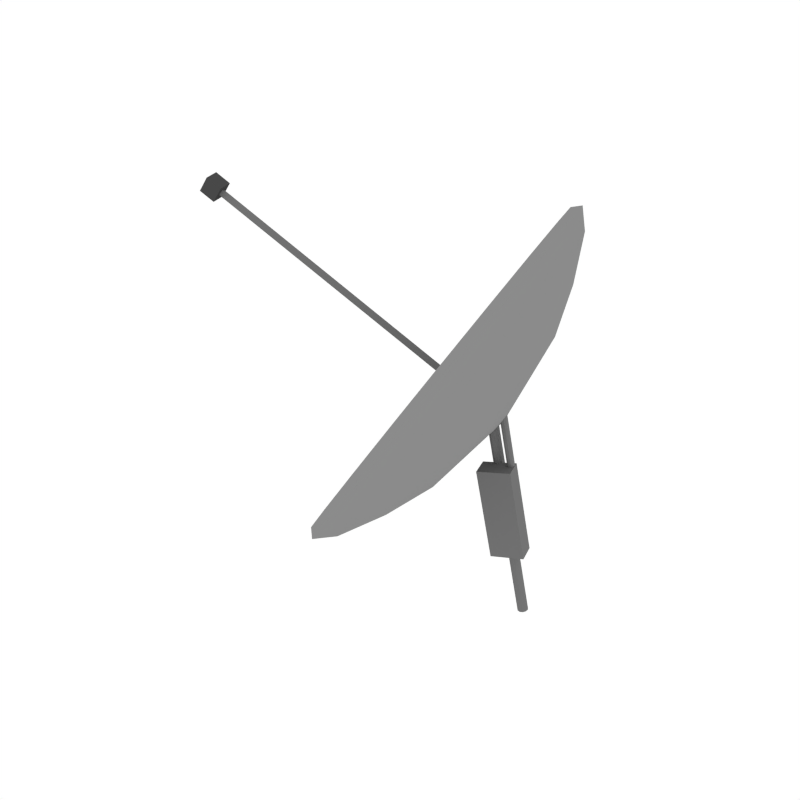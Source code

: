 # Source: Antenna_2.blend  (saved by Blender 2.79.0; exported with 4.5.12 LTS)
import bpy
from mathutils import Matrix  # noqa: F401  (used for matrix-valued properties, if any)

bpy.ops.wm.read_factory_settings(use_empty=True)
scene = bpy.context.scene
scene.name = 'Scene'

# ---- collections
col_collection_1 = bpy.data.collections.new('Collection 1'); scene.collection.children.link(col_collection_1)

# ---- images (referenced by path relative to the original .blend; pixels are not part of the script)
import os
ASSET_DIR = os.environ.get("B2B_ASSET_DIR", "")  # directory of the original .blend (textures are referenced by path, not embedded)
HERE = os.path.dirname(os.path.abspath(__file__))  # packed textures are extracted next to this script under _unpacked/

def load_image(name, relpath, width, height, colorspace="sRGB"):
    """Load a texture the original file referenced (path relative to the .blend, or extracted next to this script)."""
    p = next((c for c in (os.path.join(HERE, relpath), os.path.join(ASSET_DIR, relpath)) if relpath and os.path.exists(c)), "")
    if p:
        img = bpy.data.images.load(p, check_existing=True)
        img.name = name
    else:  # same state as the original file: an image datablock whose file is absent (Cycles renders it pink)
        img = bpy.data.images.new(name, width, height)
        img.source = "FILE"
        img.filepath = "//" + (relpath or name)
    img.colorspace_settings.name = colorspace
    return img
img_sign_transparent_png = load_image('Sign_Transparent.png', '_unpacked/Sign_Transparent.5ebceeec.png', 1000, 1000, 'sRGB')

# ---- materials (node trees are filled in below, after node groups)
mat_grey = bpy.data.materials.new('Grey')
mat_grey.alpha_threshold = 0.0
mat_grey.diffuse_color = (0.1734, 0.1734, 0.1734, 1.0)
mat_grey.roughness = 0.5
mat_lightgrey = bpy.data.materials.new('LightGrey')
mat_lightgrey.alpha_threshold = 0.0
mat_lightgrey.diffuse_color = (0.2598, 0.2598, 0.2598, 1.0)
mat_lightgrey.roughness = 0.5
mat_darkgrey = bpy.data.materials.new('DarkGrey')
mat_darkgrey.alpha_threshold = 0.0
mat_darkgrey.diffuse_color = (0.0668, 0.0668, 0.0668, 1.0)
mat_darkgrey.roughness = 0.5
mat_texture_transparent = bpy.data.materials.new('Texture_Transparent')
mat_texture_transparent.alpha_threshold = 0.0
mat_texture_transparent.roughness = 0.5

# ---- node groups
ng_auto_smooth = bpy.data.node_groups.new('Auto Smooth', 'GeometryNodeTree')
_s = ng_auto_smooth.interface.new_socket(name='Geometry', in_out='OUTPUT', socket_type='NodeSocketGeometry')
_s = ng_auto_smooth.interface.new_socket(name='Geometry', in_out='INPUT', socket_type='NodeSocketGeometry')
_s = ng_auto_smooth.interface.new_socket(name='Angle', in_out='INPUT', socket_type='NodeSocketFloat')
_s.subtype = 'ANGLE'
_s.min_value = 0.0
_s.max_value = 3.142
ng_auto_smooth.is_modifier = True
_N = ng_auto_smooth.nodes; _L = ng_auto_smooth.links
n0 = _N.new('NodeGroupOutput'); n0.name = 'Group Output'; n0.location = (480, -100)
n1 = _N.new('NodeGroupInput'); n1.name = 'Group Input'; n1.location = (-420, -300)
n2 = _N.new('NodeGroupInput'); n2.name = 'Group Input.001'; n2.location = (-60, -100)
n3 = _N.new('GeometryNodeSetShadeSmooth'); n3.name = 'Set Shade Smooth'; n3.location = (120, -100)
n3.domain = 'EDGE'
n4 = _N.new('GeometryNodeSetShadeSmooth'); n4.name = 'Set Shade Smooth.001'; n4.location = (300, -100)
n5 = _N.new('GeometryNodeInputMeshEdgeAngle'); n5.name = 'Edge Angle'; n5.location = (-420, -220)
n6 = _N.new('GeometryNodeInputEdgeSmooth'); n6.name = 'Is Edge Smooth'; n6.location = (-60, -160)
n7 = _N.new('GeometryNodeInputShadeSmooth'); n7.name = 'Is Face Smooth'; n7.location = (-240, -340)
n8 = _N.new('FunctionNodeBooleanMath'); n8.name = 'Boolean Math'; n8.location = (-60, -220)
n9 = _N.new('FunctionNodeCompare'); n9.name = 'Compare'; n9.location = (-240, -180)
n9.operation = 'LESS_EQUAL'
_L.new(n5.outputs[0], n9.inputs[0])
_L.new(n4.outputs[0], n0.inputs[0])
_L.new(n1.outputs[1], n9.inputs[1])
_L.new(n9.outputs[0], n8.inputs[0])
_L.new(n7.outputs[0], n8.inputs[1])
_L.new(n2.outputs[0], n3.inputs[0])
_L.new(n6.outputs[0], n3.inputs[1])
_L.new(n3.outputs[0], n4.inputs[0])
_L.new(n8.outputs[0], n3.inputs[2])
n0.is_active_output = True

# ---- material node trees
mat_texture_transparent.use_nodes = True; mat_texture_transparent.node_tree.nodes.clear()
_N = mat_texture_transparent.node_tree.nodes; _L = mat_texture_transparent.node_tree.links
n0 = _N.new('ShaderNodeOutputMaterial'); n0.name = 'Material Output'; n0.location = (450, 300)
n1 = _N.new('ShaderNodeEmission'); n1.name = 'Emission'; n1.location = (10, 300)
n2 = _N.new('ShaderNodeMixShader'); n2.name = 'Mix Shader'; n2.location = (230, 302)
n3 = _N.new('ShaderNodeBsdfTransparent'); n3.name = 'Transparent BSDF'; n3.location = (14, 123)
n4 = _N.new('ShaderNodeTexImage'); n4.name = 'Image Texture'; n4.location = (-390, 312)
n4.width = 140
n4.image = img_sign_transparent_png
_L.new(n4.outputs[0], n1.inputs[0])
_L.new(n2.outputs[0], n0.inputs[0])
_L.new(n4.outputs[1], n2.inputs[0])
_L.new(n3.outputs[0], n2.inputs[1])
_L.new(n1.outputs[0], n2.inputs[2])
n0.is_active_output = True

# ---- world
world_world = bpy.data.worlds.new('World'); scene.world = world_world
world_world.color = (1.0, 1.0, 1.0)
world_world.use_sun_shadow = False
world_world.sun_shadow_jitter_overblur = 0.0
world_world.cycles.sampling_method = 'NONE'
world_world.cycles.sample_map_resolution = 256

# ---- meshes
me_cylinder_002 = bpy.data.meshes.new('Cylinder.002')
me_cylinder_002.from_pydata([(0.06314, 0.03747, -0.3543), (0.007069, 0.001292, 0.01484), (0.06299, 0.03158, -0.3549), (0.006925, -0.004595, 0.01424), (0.05944, 0.02696, -0.3558), (0.003369, -0.009222, 0.01325), (0.05383, 0.02536, -0.3569), (-0.002241, -0.01082, 0.01224), (0.04831, 0.0274, -0.3575), (-0.007761, -0.008781, 0.0116), (0.04499, 0.0323, -0.3575), (-0.01108, -0.003882, 0.01158), (0.04513, 0.03818, -0.3569), (-0.01094, 0.002006, 0.01218), (0.04869, 0.04281, -0.3559), (-0.007382, 0.006632, 0.01317), (0.0543, 0.04441, -0.3549), (-0.001773, 0.008231, 0.01418), (0.05982, 0.04237, -0.3543), (0.003747, 0.006191, 0.01482), (0.05026, -0.02254, -0.05381), (0.07519, -0.006459, -0.2179), (-0.005484, -0.03843, -0.06383), (0.01944, -0.02235, -0.2279), (0.04078, 0.009652, -0.05209), (0.0657, 0.02573, -0.2162), (-0.01497, -0.006237, -0.06212), (0.009955, 0.009844, -0.2262), (0.06236, 0.01462, -0.1813), (0.02413, -0.01004, 0.07034), (0.06226, 0.01057, -0.1817), (0.02403, -0.0141, 0.06993), (0.05981, 0.007387, -0.1824), (0.02158, -0.01728, 0.06924), (0.05595, 0.006286, -0.1831), (0.01772, -0.01838, 0.06855), (0.05215, 0.007691, -0.1836), (0.01392, -0.01698, 0.06811), (0.04986, 0.01106, -0.1836), (0.01163, -0.0136, 0.06809), (0.04996, 0.01512, -0.1832), (0.01173, -0.009552, 0.0685), (0.05241, 0.0183, -0.1825), (0.01418, -0.006367, 0.06919), (0.05627, 0.0194, -0.1818), (0.01804, -0.005267, 0.06988), (0.06007, 0.018, -0.1813), (0.02184, -0.006671, 0.07032), (0.06759, 0.1111, 0.3632), (0.08929, 0.006717, 0.3677), (0.01426, 0.197, 0.3275), (0.1093, -0.09268, 0.3491), (-0.04821, 0.2609, 0.2682), (0.1099, -0.1861, 0.3054), (-0.1137, 0.2966, 0.1911), (0.09095, -0.2643, 0.241), (-0.1758, 0.3004, 0.1038), (0.05441, -0.3197, 0.1622), (-0.2284, 0.2722, 0.01477), (0.003816, -0.3469, 0.07655), (-0.2664, 0.2145, -0.06727), (-0.05588, -0.3432, -0.007414), (-0.2861, 0.1332, -0.1343), (-0.1188, -0.3089, -0.08151), (-0.2855, 0.03602, -0.1797), (-0.1789, -0.2475, -0.1385), (-0.2647, -0.06737, -0.1991), (-0.2302, -0.1649, -0.1728), (-0.2257, -0.1669, -0.1905), (-0.2676, -0.0692, -0.181), (-0.1724, -0.2528, -0.1548), (-0.2876, 0.0302, -0.1624), (-0.1099, -0.3167, -0.09557), (-0.2882, 0.1236, -0.1187), (-0.04444, -0.3524, -0.0185), (-0.2693, 0.2018, -0.05431), (0.01765, -0.3562, 0.06884), (-0.2327, 0.2572, 0.02457), (0.07028, -0.328, 0.1579), (-0.1822, 0.2844, 0.1102), (0.1083, -0.2703, 0.2399), (-0.1225, 0.2807, 0.1941), (0.128, -0.1889, 0.3069), (-0.0595, 0.2464, 0.2682), (0.1066, 0.01159, 0.3717), (0.0005515, 0.185, 0.3252), (0.1274, -0.0918, 0.3523), (0.05182, 0.1024, 0.3595), (0.1097, -0.08687, 0.3313), (0.09059, 0.008096, 0.349), (0.1102, -0.1761, 0.2895), (0.09218, -0.2508, 0.228), (0.05727, -0.3038, 0.1526), (0.00893, -0.3298, 0.07085), (-0.04811, -0.3262, -0.009369), (-0.1083, -0.2935, -0.08016), (-0.1656, -0.2348, -0.1346), (-0.2146, -0.1559, -0.1674), (-0.2504, -0.06444, -0.1752), (-0.2695, 0.03053, -0.1574), (-0.2701, 0.1198, -0.1157), (-0.252, 0.1945, -0.05417), (-0.2171, 0.2474, 0.02119), (-0.1688, 0.2734, 0.103), (-0.1117, 0.2699, 0.1832), (-0.05157, 0.2371, 0.254), (0.00581, 0.1784, 0.3084), (0.05479, 0.09951, 0.3412), (0.09525, -0.06321, 0.2532), (0.08061, 0.009532, 0.2669), (0.09567, -0.1315, 0.2213), (0.08183, -0.1888, 0.1741), (0.05509, -0.2294, 0.1164), (0.01806, -0.2492, 0.05377), (-0.02563, -0.2465, -0.007671), (-0.0717, -0.2215, -0.0619), (-0.1156, -0.1765, -0.1036), (-0.1532, -0.116, -0.1287), (-0.1806, -0.04602, -0.1347), (-0.1952, 0.02672, -0.1211), (-0.1956, 0.09506, -0.08913), (-0.1818, 0.1523, -0.04199), (-0.1551, 0.1929, 0.01573), (-0.118, 0.2128, 0.07838), (-0.07435, 0.21, 0.1398), (-0.02828, 0.185, 0.194), (0.01567, 0.14, 0.2357), (0.05319, 0.07955, 0.2608), (0.07014, -0.03998, 0.173), (0.06046, 0.008114, 0.182), (0.07041, -0.08516, 0.1519), (0.06126, -0.123, 0.1207), (0.04358, -0.1498, 0.08257), (0.01911, -0.163, 0.04116), (-0.009778, -0.1612, 0.0005342), (-0.04024, -0.1446, -0.03532), (-0.06929, -0.1149, -0.06288), (-0.0941, -0.07491, -0.07947), (-0.1122, -0.02862, -0.08345), (-0.1219, 0.01948, -0.07444), (-0.1222, 0.06466, -0.05332), (-0.113, 0.1025, -0.02215), (-0.09535, 0.1293, 0.01601), (-0.07087, 0.1425, 0.05743), (-0.04199, 0.1407, 0.09805), (-0.01153, 0.1241, 0.1339), (0.01753, 0.09437, 0.1615), (0.04233, 0.05441, 0.1781), (-0.0209, -0.008596, 0.04582), (0.02849, 0.186, 0.2926), (-0.02888, 0.2447, 0.2382), (-0.08904, 0.2774, 0.1674), (-0.1461, 0.2809, 0.08718), (-0.1944, 0.255, 0.005392), (-0.2293, 0.202, -0.06997), (-0.2474, 0.1273, -0.1315), (-0.2468, 0.03806, -0.1732), (-0.2277, -0.05691, -0.191), (-0.1919, -0.1483, -0.1832), (-0.143, -0.2273, -0.1504), (-0.08558, -0.2859, -0.09596), (-0.02543, -0.3187, -0.02516), (0.03161, -0.3222, 0.05506), (0.07995, -0.2963, 0.1368), (0.1149, -0.2433, 0.2122), (0.1329, -0.1686, 0.2737), (0.1133, 0.01562, 0.3333), (0.1324, -0.07935, 0.3155), (0.07748, 0.107, 0.3254), (0.1179, -0.05569, 0.2374), (0.1033, 0.01706, 0.2511), (0.1183, -0.124, 0.2055), (0.1045, -0.1813, 0.1583), (0.07777, -0.2218, 0.1006), (0.04074, -0.2417, 0.03798), (-0.002947, -0.239, -0.02346), (-0.04902, -0.2139, -0.07769), (-0.09297, -0.169, -0.1194), (-0.1305, -0.1085, -0.1445), (-0.1579, -0.0385, -0.1505), (-0.1725, 0.03424, -0.1369), (-0.173, 0.1026, -0.1049), (-0.1591, 0.1598, -0.05778), (-0.1324, 0.2004, -6.127e-05), (-0.09536, 0.2203, 0.06259), (-0.05167, 0.2176, 0.124), (-0.005596, 0.1925, 0.1783), (0.03835, 0.1475, 0.22), (0.07587, 0.08708, 0.245), (0.09282, -0.03245, 0.1572), (0.08314, 0.01564, 0.1662), (0.09309, -0.07764, 0.1361), (0.08395, -0.1155, 0.1049), (0.06627, -0.1423, 0.06678), (0.04179, -0.1554, 0.02536), (0.0129, -0.1536, -0.01526), (-0.01756, -0.1371, -0.05111), (-0.04661, -0.1074, -0.07868), (-0.07142, -0.06739, -0.09526), (-0.08955, -0.02109, -0.09925), (-0.09922, 0.027, -0.09024), (-0.0995, 0.07218, -0.06911), (-0.09035, 0.11, -0.03795), (-0.07267, 0.1368, 0.0002135), (-0.04819, 0.15, 0.04163), (-0.01931, 0.1482, 0.08225), (0.01115, 0.1316, 0.1181), (0.04021, 0.1019, 0.1457), (0.06501, 0.06193, 0.1623), (0.01596, 0.003628, 0.02015), (0.0006762, -0.001815, 0.03781), (-0.458, -0.1539, 0.3572), (0.001038, -0.005207, 0.03671), (-0.4576, -0.1573, 0.3561), (6.254e-05, -0.007559, 0.03419), (-0.4586, -0.1597, 0.3536), (-0.001878, -0.007971, 0.03121), (-0.4606, -0.1601, 0.3506), (-0.004043, -0.006288, 0.0289), (-0.4627, -0.1584, 0.3483), (-0.005604, -0.003151, 0.02816), (-0.4643, -0.1553, 0.3475), (-0.005966, 0.0002417, 0.02925), (-0.4646, -0.1519, 0.3486), (-0.00499, 0.002593, 0.03177), (-0.4637, -0.1495, 0.3512), (-0.00305, 0.003006, 0.03476), (-0.4617, -0.1491, 0.3541), (-0.0008852, 0.001322, 0.03706), (-0.4596, -0.1508, 0.3565), (-0.4616, -0.1387, 0.3331), (-0.4845, -0.1462, 0.3491), (-0.446, -0.1353, 0.3572), (-0.4688, -0.1429, 0.3731), (-0.4535, -0.1663, 0.3317), (-0.4763, -0.1739, 0.3476), (-0.4378, -0.163, 0.3557), (-0.4607, -0.1706, 0.3716)], [], [(0, 1, 3, 2), (2, 3, 5, 4), (4, 5, 7, 6), (6, 7, 9, 8), (8, 9, 11, 10), (10, 11, 13, 12), (12, 13, 15, 14), (14, 15, 17, 16), (16, 17, 19, 18), (18, 19, 1, 0), (20, 22, 23, 21), (22, 26, 27, 23), (26, 24, 25, 27), (24, 20, 21, 25), (22, 20, 24, 26), (27, 25, 21, 23), (28, 29, 31, 30), (30, 31, 33, 32), (32, 33, 35, 34), (34, 35, 37, 36), (36, 37, 39, 38), (38, 39, 41, 40), (40, 41, 43, 42), (42, 43, 45, 44), (44, 45, 47, 46), (46, 47, 29, 28), (28, 30, 32, 34, 36, 38, 40, 42, 44, 46), (84, 166, 168, 48), (56, 152, 153, 58), (66, 157, 158, 68), (76, 162, 163, 78), (52, 150, 151, 54), (62, 155, 156, 64), (72, 160, 161, 74), (82, 165, 167, 86), (48, 168, 149, 50), (58, 153, 154, 60), (68, 158, 159, 70), (78, 163, 164, 80), (54, 151, 152, 56), (64, 156, 157, 66), (74, 161, 162, 76), (50, 149, 150, 52), (60, 154, 155, 62), (86, 167, 166, 84), (65, 63, 95, 96), (167, 169, 170, 166), (70, 159, 160, 72), (80, 164, 165, 82), (88, 89, 109, 108), (51, 49, 89, 88), (75, 73, 100, 101), (85, 83, 105, 106), (61, 59, 93, 94), (71, 69, 98, 99), (81, 79, 103, 104), (57, 55, 91, 92), (67, 65, 96, 97), (77, 75, 101, 102), (87, 85, 106, 107), (53, 51, 88, 90), (63, 61, 94, 95), (73, 71, 99, 100), (83, 81, 104, 105), (59, 57, 92, 93), (69, 67, 97, 98), (79, 77, 102, 103), (49, 87, 107, 89), (55, 53, 90, 91), (121, 120, 140, 141), (104, 103, 123, 124), (97, 96, 116, 117), (90, 88, 108, 110), (105, 104, 124, 125), (98, 97, 117, 118), (91, 90, 110, 111), (106, 105, 125, 126), (99, 98, 118, 119), (92, 91, 111, 112), (107, 106, 126, 127), (100, 99, 119, 120), (93, 92, 112, 113), (89, 107, 127, 109), (101, 100, 120, 121), (94, 93, 113, 114), (102, 101, 121, 122), (95, 94, 114, 115), (103, 102, 122, 123), (96, 95, 115, 116), (138, 137, 148), (114, 113, 133, 134), (122, 121, 141, 142), (115, 114, 134, 135), (123, 122, 142, 143), (116, 115, 135, 136), (108, 109, 129, 128), (124, 123, 143, 144), (117, 116, 136, 137), (110, 108, 128, 130), (125, 124, 144, 145), (118, 117, 137, 138), (111, 110, 130, 131), (126, 125, 145, 146), (119, 118, 138, 139), (112, 111, 131, 132), (127, 126, 146, 147), (120, 119, 139, 140), (113, 112, 132, 133), (109, 127, 147, 129), (160, 176, 175, 161), (131, 130, 148), (146, 145, 148), (139, 138, 148), (132, 131, 148), (147, 146, 148), (140, 139, 148), (133, 132, 148), (129, 147, 148), (141, 140, 148), (134, 133, 148), (142, 141, 148), (135, 134, 148), (143, 142, 148), (136, 135, 148), (128, 129, 148), (144, 143, 148), (137, 136, 148), (130, 128, 148), (145, 144, 148), (153, 183, 182, 154), (161, 175, 174, 162), (154, 182, 181, 155), (166, 170, 188, 168), (162, 174, 173, 163), (155, 181, 180, 156), (168, 188, 187, 149), (163, 173, 172, 164), (156, 180, 179, 157), (149, 187, 186, 150), (164, 172, 171, 165), (157, 179, 178, 158), (150, 186, 185, 151), (165, 171, 169, 167), (158, 178, 177, 159), (151, 185, 184, 152), (182, 202, 201, 181), (152, 184, 183, 153), (159, 177, 176, 160), (199, 209, 198), (175, 195, 194, 174), (183, 203, 202, 182), (176, 196, 195, 175), (184, 204, 203, 183), (177, 197, 196, 176), (169, 189, 190, 170), (185, 205, 204, 184), (178, 198, 197, 177), (171, 191, 189, 169), (186, 206, 205, 185), (179, 199, 198, 178), (172, 192, 191, 171), (187, 207, 206, 186), (180, 200, 199, 179), (173, 193, 192, 172), (188, 208, 207, 187), (181, 201, 200, 180), (174, 194, 193, 173), (170, 190, 208, 188), (192, 209, 191), (207, 209, 206), (200, 209, 199), (193, 209, 192), (208, 209, 207), (201, 209, 200), (194, 209, 193), (190, 209, 208), (202, 209, 201), (195, 209, 194), (203, 209, 202), (196, 209, 195), (204, 209, 203), (197, 209, 196), (189, 209, 190), (205, 209, 204), (198, 209, 197), (191, 209, 189), (206, 209, 205), (65, 70, 72, 63), (51, 86, 84, 49), (75, 60, 62, 73), (85, 50, 52, 83), (61, 74, 76, 59), (71, 64, 66, 69), (81, 54, 56, 79), (57, 78, 80, 55), (67, 68, 70, 65), (77, 58, 60, 75), (87, 48, 50, 85), (53, 82, 86, 51), (63, 72, 74, 61), (73, 62, 64, 71), (83, 52, 54, 81), (59, 76, 78, 57), (69, 66, 68, 67), (79, 56, 58, 77), (49, 84, 48, 87), (55, 80, 82, 53), (210, 211, 213, 212), (212, 213, 215, 214), (214, 215, 217, 216), (216, 217, 219, 218), (218, 219, 221, 220), (220, 221, 223, 222), (222, 223, 225, 224), (224, 225, 227, 226), (226, 227, 229, 228), (228, 229, 211, 210), (230, 231, 233, 232), (232, 233, 237, 236), (236, 237, 235, 234), (234, 235, 231, 230), (232, 236, 234, 230), (237, 233, 231, 235)])
me_cylinder_002.polygons.foreach_set('use_smooth', [True] * 223)
me_cylinder_002.polygons.foreach_set('material_index', [0, 0, 0, 0, 0, 0, 0, 0, 0, 0, 0, 0, 0, 0, 0, 0, 0, 0, 0, 0, 0, 0, 0, 0, 0, 0, 0, 1, 1, 1, 1, 1, 1, 1, 1, 1, 1, 1, 1, 1, 1, 1, 1, 1, 1, 1, 1, 1, 1, 1, 1, 1, 1, 1, 1, 1, 1, 1, 1, 1, 1, 1, 1, 1, 1, 1, 1, 1, 1, 1, 1, 1, 1, 1, 1, 1, 1, 1, 1, 1, 1, 1, 1, 1, 1, 1, 1, 1, 1, 1, 1, 1, 1, 1, 1, 1, 1, 1, 1, 1, 1, 1, 1, 1, 1, 1, 1, 1, 1, 1, 1, 1, 1, 1, 1, 1, 1, 1, 1, 1, 1, 1, 1, 1, 1, 1, 1, 1, 1, 1, 1, 1, 1, 1, 1, 1, 1, 1, 1, 1, 1, 1, 1, 1, 1, 1, 1, 1, 1, 1, 1, 1, 1, 1, 1, 1, 1, 1, 1, 1, 1, 1, 1, 1, 1, 1, 1, 1, 1, 1, 1, 1, 1, 1, 1, 1, 1, 1, 1, 1, 1, 1, 1, 1, 1, 1, 1, 1, 1, 1, 1, 1, 1, 1, 1, 1, 1, 1, 1, 1, 1, 1, 1, 1, 1, 1, 1, 0, 0, 0, 0, 0, 0, 0, 0, 0, 0, 2, 2, 2, 2, 2, 2])
me_cylinder_002.materials.append(mat_grey)
me_cylinder_002.materials.append(mat_lightgrey)
me_cylinder_002.materials.append(mat_darkgrey)
me_cylinder_002.materials.append(mat_texture_transparent)
me_cylinder_002.use_remesh_preserve_volume = False
me_cylinder_002.use_remesh_preserve_attributes = False
me_cylinder_002.use_mirror_vertex_groups = False
me_cylinder_002.update()

# ---- objects
ob_antenna_2 = bpy.data.objects.new('Antenna_2', me_cylinder_002)

# ---- transforms, parenting, visibility, modifiers, constraints
ob_antenna_2.location = (0.0, 0.0, 0.0)
ob_antenna_2.lineart.crease_threshold = 0.0
_m = ob_antenna_2.modifiers.new('Auto Smooth', 'NODES')
_m.node_group = ng_auto_smooth
_gi = [s.identifier for s in ng_auto_smooth.interface.items_tree if s.item_type == 'SOCKET' and s.in_out == 'INPUT']
_m[_gi[1]] = 0.5236  # Angle

# ---- collection membership
col_collection_1.objects.link(ob_antenna_2)

# ---- scene / render settings (as saved in the file)
scene.frame_start = 1; scene.frame_end = 250; scene.frame_set(0)
scene.render.engine = 'CYCLES'
scene.render.resolution_x = 1000
scene.render.resolution_y = 1000
scene.render.dither_intensity = 0.0
scene.cycles.samples = 200
scene.cycles.sampling_pattern = 'TABULATED_SOBOL'
scene.cycles.light_sampling_threshold = 0.0
scene.cycles.use_adaptive_sampling = False
scene.cycles.use_light_tree = False
scene.cycles.caustics_reflective = False
scene.cycles.caustics_refractive = False
scene.cycles.blur_glossy = 0.0
scene.cycles.max_bounces = 2
scene.cycles.pixel_filter_type = 'GAUSSIAN'
scene.cycles.sample_clamp_indirect = 0.0
scene.view_settings.view_transform = 'Standard'
bpy.context.view_layer.update()

# ---- added for rendering (the .blend has no active camera): camera
cam_auto = bpy.data.cameras.new('AutoCamera')
cam_auto.lens = 50.0
cam_auto.sensor_width = 36.0
cam_auto.clip_end = 1000.0
ob_auto_camera = bpy.data.objects.new('AutoCamera', cam_auto)
scene.collection.objects.link(ob_auto_camera)
ob_auto_camera.location = (0.897728, -1.31609, 0.866581)
ob_auto_camera.rotation_euler = (1.09748, -7.21219e-08, 0.694738)
scene.camera = ob_auto_camera
bpy.context.view_layer.update()
